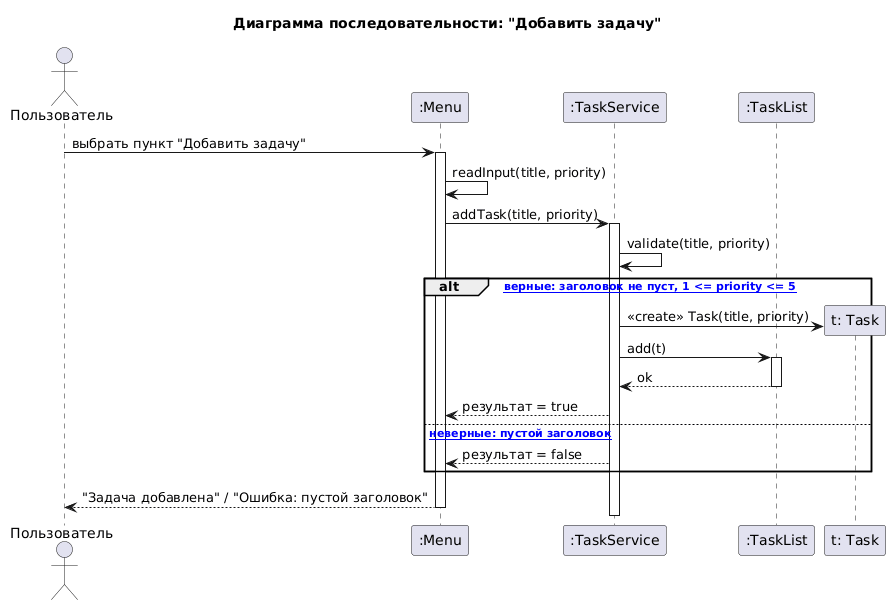

The diagram above was rendered by PlantUML. Its source (embedded in the PNG):
@startuml
title Диаграмма последовательности: "Добавить задачу"

actor Пользователь as User
participant ":Menu" as M
participant ":TaskService" as S
participant ":TaskList" as L
participant "t: Task" as T

User -> M : выбрать пункт "Добавить задачу"
activate M
M -> M : readInput(title, priority)
M -> S : addTask(title, priority)
activate S

S -> S : validate(title, priority)
alt [данные верные: заголовок не пуст, 1 <= priority <= 5]
  create T
  S -> T : <<create>> Task(title, priority)
  S -> L : add(t)
  activate L
  L --> S : ok
  deactivate L
  S --> M : результат = true
else [данные неверные: пустой заголовок]
  S --> M : результат = false
end

M --> User : "Задача добавлена" / "Ошибка: пустой заголовок"
deactivate S
deactivate M
@enduml